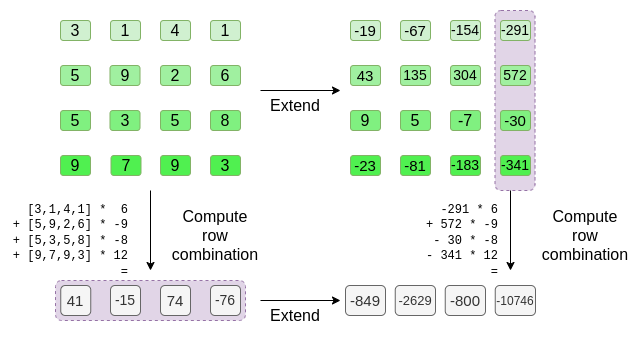

The diagram above was exported from draw.io. Its source (the exported page's mxGraphModel, read from the mxfile embedded in the PNG):
<mxGraphModel dx="1430" dy="987" grid="1" gridSize="10" guides="1" tooltips="1" connect="1" arrows="1" fold="1" page="1" pageScale="1" pageWidth="827" pageHeight="1169" math="0" shadow="0">
  <root>
    <mxCell id="0" />
    <mxCell id="1" parent="0" />
    <mxCell id="KMIyfMZEoeCkcCgOULX9-128" value="" style="rounded=1;whiteSpace=wrap;html=1;dashed=1;fillColor=#e1d5e7;strokeColor=#9673a6;" parent="1" vertex="1">
      <mxGeometry x="984.5" y="150" width="40" height="180" as="geometry" />
    </mxCell>
    <mxCell id="KMIyfMZEoeCkcCgOULX9-4" value="" style="rounded=1;whiteSpace=wrap;html=1;dashed=1;fillColor=#e1d5e7;strokeColor=#9673a6;" parent="1" vertex="1">
      <mxGeometry x="545" y="420" width="190" height="40" as="geometry" />
    </mxCell>
    <mxCell id="KMIyfMZEoeCkcCgOULX9-5" value="41" style="rounded=1;whiteSpace=wrap;html=1;fontSize=15;fillColor=#f5f5f5;strokeColor=#666666;fontColor=#333333;" parent="1" vertex="1">
      <mxGeometry x="550.25" y="425" width="30" height="30" as="geometry" />
    </mxCell>
    <mxCell id="KMIyfMZEoeCkcCgOULX9-6" value="-15" style="rounded=1;whiteSpace=wrap;html=1;fontSize=14;fillColor=#f5f5f5;strokeColor=#666666;fontColor=#333333;" parent="1" vertex="1">
      <mxGeometry x="600" y="425" width="30" height="30" as="geometry" />
    </mxCell>
    <mxCell id="KMIyfMZEoeCkcCgOULX9-7" value="74" style="rounded=1;whiteSpace=wrap;html=1;fontSize=15;fillColor=#f5f5f5;strokeColor=#666666;fontColor=#333333;" parent="1" vertex="1">
      <mxGeometry x="650" y="425" width="30" height="30" as="geometry" />
    </mxCell>
    <mxCell id="KMIyfMZEoeCkcCgOULX9-8" value="-76" style="rounded=1;whiteSpace=wrap;html=1;fontSize=14;fillColor=#f5f5f5;strokeColor=#666666;fontColor=#333333;" parent="1" vertex="1">
      <mxGeometry x="700" y="425" width="30" height="30" as="geometry" />
    </mxCell>
    <mxCell id="KMIyfMZEoeCkcCgOULX9-10" value="3" style="rounded=1;whiteSpace=wrap;html=1;fontSize=16;fillColor=#D0F0D0;strokeColor=#82b366;" parent="1" vertex="1">
      <mxGeometry x="550" y="160" width="30" height="20" as="geometry" />
    </mxCell>
    <mxCell id="KMIyfMZEoeCkcCgOULX9-11" value="1" style="rounded=1;whiteSpace=wrap;html=1;fontSize=16;fillColor=#D0F0D0;strokeColor=#82b366;" parent="1" vertex="1">
      <mxGeometry x="600" y="160" width="30" height="20" as="geometry" />
    </mxCell>
    <mxCell id="KMIyfMZEoeCkcCgOULX9-12" value="4" style="rounded=1;whiteSpace=wrap;html=1;fontSize=16;fillColor=#D0F0D0;strokeColor=#82b366;" parent="1" vertex="1">
      <mxGeometry x="650" y="160" width="30" height="20" as="geometry" />
    </mxCell>
    <mxCell id="KMIyfMZEoeCkcCgOULX9-13" value="1" style="rounded=1;whiteSpace=wrap;html=1;fontSize=16;fillColor=#D0F0D0;strokeColor=#82B366;" parent="1" vertex="1">
      <mxGeometry x="700" y="160" width="30" height="20" as="geometry" />
    </mxCell>
    <mxCell id="KMIyfMZEoeCkcCgOULX9-18" value="5" style="rounded=1;whiteSpace=wrap;html=1;fontSize=16;fillColor=#A0F0A0;strokeColor=#82b366;" parent="1" vertex="1">
      <mxGeometry x="550" y="205" width="30" height="20" as="geometry" />
    </mxCell>
    <mxCell id="KMIyfMZEoeCkcCgOULX9-19" value="9" style="rounded=1;whiteSpace=wrap;html=1;fontSize=16;fillColor=#A0F0A0;strokeColor=#82b366;" parent="1" vertex="1">
      <mxGeometry x="599.5" y="205" width="30" height="20" as="geometry" />
    </mxCell>
    <mxCell id="KMIyfMZEoeCkcCgOULX9-20" value="2" style="rounded=1;whiteSpace=wrap;html=1;fontSize=16;fillColor=#A0F0A0;strokeColor=#82b366;" parent="1" vertex="1">
      <mxGeometry x="650" y="205" width="30" height="20" as="geometry" />
    </mxCell>
    <mxCell id="KMIyfMZEoeCkcCgOULX9-21" value="6" style="rounded=1;whiteSpace=wrap;html=1;fontSize=16;fillColor=#A0F0A0;strokeColor=#82b366;" parent="1" vertex="1">
      <mxGeometry x="700" y="205" width="30" height="20" as="geometry" />
    </mxCell>
    <mxCell id="KMIyfMZEoeCkcCgOULX9-26" value="5" style="rounded=1;whiteSpace=wrap;html=1;fontSize=16;fillColor=#80F080;strokeColor=#82b366;" parent="1" vertex="1">
      <mxGeometry x="550" y="250" width="30" height="20" as="geometry" />
    </mxCell>
    <mxCell id="KMIyfMZEoeCkcCgOULX9-27" value="3" style="rounded=1;whiteSpace=wrap;html=1;fontSize=16;fillColor=#80F080;strokeColor=#82b366;" parent="1" vertex="1">
      <mxGeometry x="599.5" y="250" width="30" height="20" as="geometry" />
    </mxCell>
    <mxCell id="KMIyfMZEoeCkcCgOULX9-28" value="5" style="rounded=1;whiteSpace=wrap;html=1;fontSize=16;fillColor=#80F080;strokeColor=#82b366;" parent="1" vertex="1">
      <mxGeometry x="650" y="250" width="30" height="20" as="geometry" />
    </mxCell>
    <mxCell id="KMIyfMZEoeCkcCgOULX9-29" value="8" style="rounded=1;whiteSpace=wrap;html=1;fontSize=16;fillColor=#80F080;strokeColor=#82B366;" parent="1" vertex="1">
      <mxGeometry x="700" y="250" width="30" height="20" as="geometry" />
    </mxCell>
    <mxCell id="KMIyfMZEoeCkcCgOULX9-34" value="9" style="rounded=1;whiteSpace=wrap;html=1;fontSize=16;fillColor=#50F050;strokeColor=#82b366;" parent="1" vertex="1">
      <mxGeometry x="550" y="295" width="30" height="20" as="geometry" />
    </mxCell>
    <mxCell id="KMIyfMZEoeCkcCgOULX9-35" value="7" style="rounded=1;whiteSpace=wrap;html=1;fontSize=16;fillColor=#50F050;strokeColor=#82b366;" parent="1" vertex="1">
      <mxGeometry x="600.5" y="295" width="30" height="20" as="geometry" />
    </mxCell>
    <mxCell id="KMIyfMZEoeCkcCgOULX9-36" value="9" style="rounded=1;whiteSpace=wrap;html=1;fontSize=16;fillColor=#50F050;strokeColor=#82b366;" parent="1" vertex="1">
      <mxGeometry x="650" y="295" width="30" height="20" as="geometry" />
    </mxCell>
    <mxCell id="KMIyfMZEoeCkcCgOULX9-37" value="3" style="rounded=1;whiteSpace=wrap;html=1;fontSize=16;fillColor=#50F050;strokeColor=#82b366;" parent="1" vertex="1">
      <mxGeometry x="700" y="295" width="30" height="20" as="geometry" />
    </mxCell>
    <mxCell id="KMIyfMZEoeCkcCgOULX9-60" value="" style="endArrow=classic;html=1;rounded=0;" parent="1" edge="1">
      <mxGeometry width="50" height="50" relative="1" as="geometry">
        <mxPoint x="750" y="230" as="sourcePoint" />
        <mxPoint x="830" y="230" as="targetPoint" />
      </mxGeometry>
    </mxCell>
    <mxCell id="KMIyfMZEoeCkcCgOULX9-61" value="&lt;font style=&quot;font-size: 16px;&quot;&gt;Extend&lt;br&gt;&lt;/font&gt;" style="text;html=1;strokeColor=none;fillColor=none;align=center;verticalAlign=middle;whiteSpace=wrap;rounded=0;" parent="1" vertex="1">
      <mxGeometry x="750" y="230" width="70" height="30" as="geometry" />
    </mxCell>
    <mxCell id="KMIyfMZEoeCkcCgOULX9-62" value="" style="endArrow=classic;html=1;rounded=0;" parent="1" edge="1">
      <mxGeometry width="50" height="50" relative="1" as="geometry">
        <mxPoint x="640" y="330" as="sourcePoint" />
        <mxPoint x="640" y="410" as="targetPoint" />
      </mxGeometry>
    </mxCell>
    <mxCell id="KMIyfMZEoeCkcCgOULX9-63" value="&lt;font style=&quot;font-size: 16px;&quot;&gt;Compute row combination&lt;br&gt;&lt;/font&gt;" style="text;html=1;strokeColor=none;fillColor=none;align=center;verticalAlign=middle;whiteSpace=wrap;rounded=0;" parent="1" vertex="1">
      <mxGeometry x="660" y="360" width="90" height="30" as="geometry" />
    </mxCell>
    <mxCell id="KMIyfMZEoeCkcCgOULX9-65" value="" style="endArrow=classic;html=1;rounded=0;" parent="1" edge="1">
      <mxGeometry width="50" height="50" relative="1" as="geometry">
        <mxPoint x="1000" y="330" as="sourcePoint" />
        <mxPoint x="1000" y="410" as="targetPoint" />
      </mxGeometry>
    </mxCell>
    <mxCell id="KMIyfMZEoeCkcCgOULX9-66" value="&lt;font style=&quot;font-size: 16px;&quot;&gt;Compute row combination&lt;br&gt;&lt;/font&gt;" style="text;html=1;strokeColor=none;fillColor=none;align=center;verticalAlign=middle;whiteSpace=wrap;rounded=0;" parent="1" vertex="1">
      <mxGeometry x="1030" y="360" width="90" height="30" as="geometry" />
    </mxCell>
    <mxCell id="KMIyfMZEoeCkcCgOULX9-69" value="&lt;font face=&quot;Courier New&quot;&gt;[3,1,4,1] *&amp;nbsp; 6&lt;br&gt;+ [5,9,2,6] * -9&lt;br&gt;+ [5,3,5,8] * -8&lt;br&gt;+ [9,7,9,3] * 12&lt;br&gt;=&lt;br&gt;&lt;/font&gt;" style="text;html=1;strokeColor=none;fillColor=none;align=right;verticalAlign=middle;whiteSpace=wrap;rounded=0;" parent="1" vertex="1">
      <mxGeometry x="500" y="360" width="120" height="40" as="geometry" />
    </mxCell>
    <mxCell id="KMIyfMZEoeCkcCgOULX9-70" value="&lt;font face=&quot;Courier New&quot;&gt;-291 * 6&lt;br&gt;+ 572 * -9&lt;br&gt;- 30 * -8&lt;br&gt;- 341 * 12&lt;br&gt;=&lt;br&gt;&lt;/font&gt;" style="text;html=1;strokeColor=none;fillColor=none;align=right;verticalAlign=middle;whiteSpace=wrap;rounded=0;" parent="1" vertex="1">
      <mxGeometry x="910" y="360" width="80" height="40" as="geometry" />
    </mxCell>
    <mxCell id="KMIyfMZEoeCkcCgOULX9-112" value="-19" style="rounded=1;whiteSpace=wrap;html=1;fontSize=15;fillColor=#D0F0D0;strokeColor=#82B366;" parent="1" vertex="1">
      <mxGeometry x="840" y="160" width="30" height="20" as="geometry" />
    </mxCell>
    <mxCell id="KMIyfMZEoeCkcCgOULX9-113" value="-67" style="rounded=1;whiteSpace=wrap;html=1;fontSize=15;fillColor=#D0F0D0;strokeColor=#82B366;" parent="1" vertex="1">
      <mxGeometry x="890" y="160" width="30" height="20" as="geometry" />
    </mxCell>
    <mxCell id="KMIyfMZEoeCkcCgOULX9-114" value="-154" style="rounded=1;whiteSpace=wrap;html=1;fontSize=14;fillColor=#D0F0D0;strokeColor=#82B366;" parent="1" vertex="1">
      <mxGeometry x="940" y="160" width="30" height="20" as="geometry" />
    </mxCell>
    <mxCell id="KMIyfMZEoeCkcCgOULX9-115" value="-291" style="rounded=1;whiteSpace=wrap;html=1;fontSize=14;fillColor=#D0F0D0;strokeColor=#82B366;" parent="1" vertex="1">
      <mxGeometry x="990" y="160" width="30" height="20" as="geometry" />
    </mxCell>
    <mxCell id="KMIyfMZEoeCkcCgOULX9-116" value="43" style="rounded=1;whiteSpace=wrap;html=1;fontSize=15;fillColor=#A0F0A0;strokeColor=#82B366;" parent="1" vertex="1">
      <mxGeometry x="840" y="205" width="30" height="20" as="geometry" />
    </mxCell>
    <mxCell id="KMIyfMZEoeCkcCgOULX9-117" value="135" style="rounded=1;whiteSpace=wrap;html=1;fontSize=14;fillColor=#A0F0A0;strokeColor=#82B366;" parent="1" vertex="1">
      <mxGeometry x="890" y="205" width="30" height="20" as="geometry" />
    </mxCell>
    <mxCell id="KMIyfMZEoeCkcCgOULX9-118" value="304" style="rounded=1;whiteSpace=wrap;html=1;fontSize=14;fillColor=#A0F0A0;strokeColor=#82B366;" parent="1" vertex="1">
      <mxGeometry x="940" y="205" width="30" height="20" as="geometry" />
    </mxCell>
    <mxCell id="KMIyfMZEoeCkcCgOULX9-119" value="572" style="rounded=1;whiteSpace=wrap;html=1;fontSize=14;fillColor=#A0F0A0;strokeColor=#82B366;" parent="1" vertex="1">
      <mxGeometry x="990" y="205" width="30" height="20" as="geometry" />
    </mxCell>
    <mxCell id="KMIyfMZEoeCkcCgOULX9-120" value="9" style="rounded=1;whiteSpace=wrap;html=1;fontSize=16;fillColor=#80F080;strokeColor=#82B366;" parent="1" vertex="1">
      <mxGeometry x="840" y="250" width="30" height="20" as="geometry" />
    </mxCell>
    <mxCell id="KMIyfMZEoeCkcCgOULX9-121" value="5" style="rounded=1;whiteSpace=wrap;html=1;fontSize=16;fillColor=#80F080;strokeColor=#82B366;" parent="1" vertex="1">
      <mxGeometry x="890" y="250" width="30" height="20" as="geometry" />
    </mxCell>
    <mxCell id="KMIyfMZEoeCkcCgOULX9-122" value="-7" style="rounded=1;whiteSpace=wrap;html=1;fontSize=16;fillColor=#80F080;strokeColor=#82B366;" parent="1" vertex="1">
      <mxGeometry x="940" y="250" width="30" height="20" as="geometry" />
    </mxCell>
    <mxCell id="KMIyfMZEoeCkcCgOULX9-123" value="-30" style="rounded=1;whiteSpace=wrap;html=1;fontSize=15;fillColor=#80F080;strokeColor=#82B366;" parent="1" vertex="1">
      <mxGeometry x="990" y="250" width="30" height="20" as="geometry" />
    </mxCell>
    <mxCell id="KMIyfMZEoeCkcCgOULX9-124" value="-23" style="rounded=1;whiteSpace=wrap;html=1;fontSize=15;fillColor=#50F050;strokeColor=#82B366;" parent="1" vertex="1">
      <mxGeometry x="840" y="295" width="30" height="20" as="geometry" />
    </mxCell>
    <mxCell id="KMIyfMZEoeCkcCgOULX9-125" value="-81" style="rounded=1;whiteSpace=wrap;html=1;fontSize=15;fillColor=#50F050;strokeColor=#82B366;" parent="1" vertex="1">
      <mxGeometry x="890" y="295" width="30" height="20" as="geometry" />
    </mxCell>
    <mxCell id="KMIyfMZEoeCkcCgOULX9-126" value="-183" style="rounded=1;whiteSpace=wrap;html=1;fontSize=14;fillColor=#50F050;strokeColor=#82B366;" parent="1" vertex="1">
      <mxGeometry x="940" y="295" width="30" height="20" as="geometry" />
    </mxCell>
    <mxCell id="KMIyfMZEoeCkcCgOULX9-127" value="-341" style="rounded=1;whiteSpace=wrap;html=1;fontSize=14;fillColor=#50F050;strokeColor=#82B366;" parent="1" vertex="1">
      <mxGeometry x="990" y="295" width="30" height="20" as="geometry" />
    </mxCell>
    <mxCell id="KMIyfMZEoeCkcCgOULX9-129" value="" style="endArrow=classic;html=1;rounded=0;" parent="1" edge="1">
      <mxGeometry width="50" height="50" relative="1" as="geometry">
        <mxPoint x="750" y="440" as="sourcePoint" />
        <mxPoint x="830" y="440" as="targetPoint" />
      </mxGeometry>
    </mxCell>
    <mxCell id="KMIyfMZEoeCkcCgOULX9-130" value="&lt;font style=&quot;font-size: 16px;&quot;&gt;Extend&lt;br&gt;&lt;/font&gt;" style="text;html=1;strokeColor=none;fillColor=none;align=center;verticalAlign=middle;whiteSpace=wrap;rounded=0;" parent="1" vertex="1">
      <mxGeometry x="750" y="440" width="70" height="30" as="geometry" />
    </mxCell>
    <mxCell id="KMIyfMZEoeCkcCgOULX9-131" value="-849" style="rounded=1;whiteSpace=wrap;html=1;fontSize=15;fillColor=#f5f5f5;strokeColor=#666666;fontColor=#333333;" parent="1" vertex="1">
      <mxGeometry x="835" y="425" width="40" height="30" as="geometry" />
    </mxCell>
    <mxCell id="KMIyfMZEoeCkcCgOULX9-132" value="&lt;font style=&quot;font-size: 13px;&quot;&gt;-2629&lt;/font&gt;" style="rounded=1;whiteSpace=wrap;html=1;fontSize=14;fillColor=#f5f5f5;strokeColor=#666666;fontColor=#333333;" parent="1" vertex="1">
      <mxGeometry x="884.75" y="425" width="40.25" height="30" as="geometry" />
    </mxCell>
    <mxCell id="KMIyfMZEoeCkcCgOULX9-133" value="-800" style="rounded=1;whiteSpace=wrap;html=1;fontSize=15;fillColor=#f5f5f5;strokeColor=#666666;fontColor=#333333;" parent="1" vertex="1">
      <mxGeometry x="934.75" y="425" width="40.25" height="30" as="geometry" />
    </mxCell>
    <mxCell id="KMIyfMZEoeCkcCgOULX9-134" value="&lt;font style=&quot;font-size: 12px;&quot;&gt;-10746&lt;/font&gt;" style="rounded=1;whiteSpace=wrap;html=1;fontSize=14;fillColor=#f5f5f5;strokeColor=#666666;fontColor=#333333;" parent="1" vertex="1">
      <mxGeometry x="984.75" y="425" width="40.25" height="30" as="geometry" />
    </mxCell>
  </root>
</mxGraphModel>